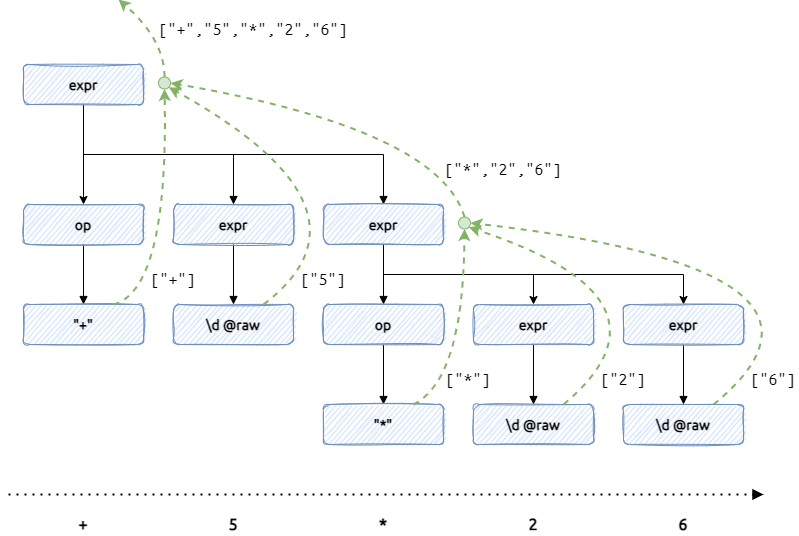

The diagram above was exported from draw.io. Its source (the exported page's mxGraphModel, read from the mxfile embedded in the PNG):
<mxGraphModel dx="3716" dy="1154" grid="1" gridSize="10" guides="1" tooltips="1" connect="1" arrows="1" fold="1" page="1" pageScale="1" pageWidth="827" pageHeight="1169" math="0" shadow="0">
  <root>
    <mxCell id="0" />
    <mxCell id="1" parent="0" />
    <mxCell id="2" style="edgeStyle=orthogonalEdgeStyle;rounded=0;sketch=0;orthogonalLoop=1;jettySize=auto;html=1;exitX=0.5;exitY=1;exitDx=0;exitDy=0;shadow=0;labelBackgroundColor=none;fontFamily=Ubuntu;fontSize=14;fontSource=https%3A%2F%2Ffonts.googleapis.com%2Fcss%3Ffamily%3DUbuntu;entryX=0.5;entryY=0;entryDx=0;entryDy=0;fontStyle=1" edge="1" source="5" target="17" parent="1">
      <mxGeometry relative="1" as="geometry">
        <mxPoint x="-295" y="105" as="targetPoint" />
      </mxGeometry>
    </mxCell>
    <mxCell id="3" style="edgeStyle=orthogonalEdgeStyle;rounded=0;sketch=0;orthogonalLoop=1;jettySize=auto;html=1;exitX=0.5;exitY=1;exitDx=0;exitDy=0;entryX=0.5;entryY=0;entryDx=0;entryDy=0;shadow=0;labelBackgroundColor=none;fontFamily=Ubuntu Mono;fontSource=https%3A%2F%2Ffonts.googleapis.com%2Fcss%3Ffamily%3DUbuntu%2BMono;fontSize=14;endArrow=block;endFill=1;fontStyle=1" edge="1" source="5" target="11" parent="1">
      <mxGeometry relative="1" as="geometry">
        <Array as="points">
          <mxPoint x="-295" y="155" />
          <mxPoint x="-145" y="155" />
        </Array>
      </mxGeometry>
    </mxCell>
    <mxCell id="4" style="edgeStyle=orthogonalEdgeStyle;rounded=0;sketch=0;orthogonalLoop=1;jettySize=auto;html=1;exitX=0.5;exitY=1;exitDx=0;exitDy=0;entryX=0.5;entryY=0;entryDx=0;entryDy=0;shadow=0;labelBackgroundColor=none;fontFamily=Ubuntu Mono;fontSource=https%3A%2F%2Ffonts.googleapis.com%2Fcss%3Ffamily%3DUbuntu%2BMono;fontSize=14;endArrow=block;endFill=1;fontStyle=1" edge="1" source="5" target="15" parent="1">
      <mxGeometry relative="1" as="geometry">
        <Array as="points">
          <mxPoint x="-295" y="155" />
          <mxPoint x="5" y="155" />
        </Array>
      </mxGeometry>
    </mxCell>
    <mxCell id="5" value="&lt;span style=&quot;font-size: 14px;&quot;&gt;expr&lt;/span&gt;" style="rounded=1;whiteSpace=wrap;html=1;fontSize=14;glass=0;strokeWidth=1;shadow=0;fontFamily=Ubuntu;labelBackgroundColor=none;sketch=1;fillColor=#dae8fc;strokeColor=#6c8ebf;fontSource=https%3A%2F%2Ffonts.googleapis.com%2Fcss%3Ffamily%3DUbuntu;fontStyle=1" vertex="1" parent="1">
      <mxGeometry x="-355" y="65" width="120" height="40" as="geometry" />
    </mxCell>
    <mxCell id="6" value="+" style="text;html=1;strokeColor=none;fillColor=none;align=center;verticalAlign=middle;whiteSpace=wrap;rounded=0;shadow=0;labelBackgroundColor=none;fontFamily=Ubuntu Mono;fontSize=18;fontSource=https%3A%2F%2Ffonts.googleapis.com%2Fcss%3Ffamily%3DUbuntu%2BMono;fontStyle=1" vertex="1" parent="1">
      <mxGeometry x="-315" y="515" width="40" height="20" as="geometry" />
    </mxCell>
    <mxCell id="7" value="5" style="text;html=1;strokeColor=none;fillColor=none;align=center;verticalAlign=middle;whiteSpace=wrap;rounded=0;shadow=0;labelBackgroundColor=none;fontFamily=Ubuntu Mono;fontSize=18;fontSource=https%3A%2F%2Ffonts.googleapis.com%2Fcss%3Ffamily%3DUbuntu%2BMono;fontStyle=1" vertex="1" parent="1">
      <mxGeometry x="-165" y="515" width="40" height="20" as="geometry" />
    </mxCell>
    <mxCell id="8" value="*" style="text;html=1;strokeColor=none;fillColor=none;align=center;verticalAlign=middle;whiteSpace=wrap;rounded=0;shadow=0;labelBackgroundColor=none;fontFamily=Ubuntu Mono;fontSize=18;fontSource=https%3A%2F%2Ffonts.googleapis.com%2Fcss%3Ffamily%3DUbuntu%2BMono;fontStyle=1" vertex="1" parent="1">
      <mxGeometry x="-15" y="515" width="40" height="20" as="geometry" />
    </mxCell>
    <mxCell id="9" value="" style="endArrow=block;dashed=1;html=1;dashPattern=1 3;strokeWidth=2;shadow=0;labelBackgroundColor=none;fontFamily=Ubuntu;fontSource=https%3A%2F%2Ffonts.googleapis.com%2Fcss%3Ffamily%3DUbuntu;fontSize=14;endFill=1;" edge="1" parent="1">
      <mxGeometry width="50" height="50" relative="1" as="geometry">
        <mxPoint x="-370" y="495" as="sourcePoint" />
        <mxPoint x="385" y="495" as="targetPoint" />
      </mxGeometry>
    </mxCell>
    <mxCell id="10" style="edgeStyle=orthogonalEdgeStyle;rounded=0;sketch=0;orthogonalLoop=1;jettySize=auto;html=1;exitX=0.5;exitY=1;exitDx=0;exitDy=0;entryX=0.5;entryY=0;entryDx=0;entryDy=0;shadow=0;labelBackgroundColor=none;fontFamily=Ubuntu Mono;fontSource=https%3A%2F%2Ffonts.googleapis.com%2Fcss%3Ffamily%3DUbuntu%2BMono;fontSize=14;endArrow=block;endFill=1;fontStyle=1" edge="1" source="11" target="19" parent="1">
      <mxGeometry relative="1" as="geometry" />
    </mxCell>
    <mxCell id="11" value="&lt;span style=&quot;font-size: 14px;&quot;&gt;expr&lt;/span&gt;" style="rounded=1;whiteSpace=wrap;html=1;fontSize=14;glass=0;strokeWidth=1;shadow=0;fontFamily=Ubuntu;labelBackgroundColor=none;sketch=1;fillColor=#dae8fc;strokeColor=#6c8ebf;fontSource=https%3A%2F%2Ffonts.googleapis.com%2Fcss%3Ffamily%3DUbuntu;fontStyle=1" vertex="1" parent="1">
      <mxGeometry x="-205" y="205" width="120" height="40" as="geometry" />
    </mxCell>
    <mxCell id="12" style="edgeStyle=orthogonalEdgeStyle;rounded=0;sketch=0;orthogonalLoop=1;jettySize=auto;html=1;exitX=0.5;exitY=1;exitDx=0;exitDy=0;entryX=0.5;entryY=0;entryDx=0;entryDy=0;shadow=0;labelBackgroundColor=none;fontFamily=Ubuntu Mono;fontSource=https%3A%2F%2Ffonts.googleapis.com%2Fcss%3Ffamily%3DUbuntu%2BMono;fontSize=14;endArrow=block;endFill=1;fontStyle=1" edge="1" source="15" target="25" parent="1">
      <mxGeometry relative="1" as="geometry">
        <mxPoint x="5" y="305" as="targetPoint" />
      </mxGeometry>
    </mxCell>
    <mxCell id="13" style="edgeStyle=orthogonalEdgeStyle;rounded=0;orthogonalLoop=1;jettySize=auto;html=1;exitX=0.5;exitY=1;exitDx=0;exitDy=0;entryX=0.5;entryY=0;entryDx=0;entryDy=0;fontSize=14;" edge="1" source="15" target="21" parent="1">
      <mxGeometry relative="1" as="geometry" />
    </mxCell>
    <mxCell id="14" style="edgeStyle=orthogonalEdgeStyle;rounded=0;orthogonalLoop=1;jettySize=auto;html=1;exitX=0.5;exitY=1;exitDx=0;exitDy=0;entryX=0.5;entryY=0;entryDx=0;entryDy=0;fontSize=14;" edge="1" source="15" target="23" parent="1">
      <mxGeometry relative="1" as="geometry" />
    </mxCell>
    <mxCell id="15" value="&lt;span style=&quot;font-size: 14px;&quot;&gt;expr&lt;/span&gt;" style="rounded=1;whiteSpace=wrap;html=1;fontSize=14;glass=0;strokeWidth=1;shadow=0;fontFamily=Ubuntu;labelBackgroundColor=none;sketch=1;fillColor=#dae8fc;strokeColor=#6c8ebf;fontSource=https%3A%2F%2Ffonts.googleapis.com%2Fcss%3Ffamily%3DUbuntu;fontStyle=1" vertex="1" parent="1">
      <mxGeometry x="-55" y="205" width="120" height="40" as="geometry" />
    </mxCell>
    <mxCell id="16" style="edgeStyle=orthogonalEdgeStyle;rounded=0;sketch=0;orthogonalLoop=1;jettySize=auto;html=1;exitX=0.5;exitY=1;exitDx=0;exitDy=0;entryX=0.5;entryY=0;entryDx=0;entryDy=0;shadow=0;labelBackgroundColor=none;fontFamily=Ubuntu Mono;fontSource=https%3A%2F%2Ffonts.googleapis.com%2Fcss%3Ffamily%3DUbuntu%2BMono;fontSize=14;endArrow=block;endFill=1;fontStyle=1" edge="1" source="17" target="18" parent="1">
      <mxGeometry relative="1" as="geometry" />
    </mxCell>
    <mxCell id="17" value="&lt;span style=&quot;font-size: 14px;&quot;&gt;op&lt;/span&gt;" style="rounded=1;whiteSpace=wrap;html=1;fontSize=14;glass=0;strokeWidth=1;shadow=0;fontFamily=Ubuntu;labelBackgroundColor=none;sketch=1;fillColor=#dae8fc;strokeColor=#6c8ebf;fontSource=https%3A%2F%2Ffonts.googleapis.com%2Fcss%3Ffamily%3DUbuntu;fontStyle=1" vertex="1" parent="1">
      <mxGeometry x="-355" y="205" width="120" height="40" as="geometry" />
    </mxCell>
    <mxCell id="18" value="&lt;span style=&quot;font-size: 14px&quot;&gt;&quot;+&quot;&lt;/span&gt;" style="rounded=1;whiteSpace=wrap;html=1;fontSize=14;glass=0;strokeWidth=1;shadow=0;fontFamily=Ubuntu;labelBackgroundColor=none;sketch=1;fillColor=#dae8fc;strokeColor=#6c8ebf;fontSource=https%3A%2F%2Ffonts.googleapis.com%2Fcss%3Ffamily%3DUbuntu;fontStyle=1" vertex="1" parent="1">
      <mxGeometry x="-355" y="305" width="120" height="40" as="geometry" />
    </mxCell>
    <mxCell id="19" value="&lt;span style=&quot;font-size: 14px&quot;&gt;\d @raw&lt;/span&gt;" style="rounded=1;whiteSpace=wrap;html=1;fontSize=14;glass=0;strokeWidth=1;shadow=0;fontFamily=Ubuntu;labelBackgroundColor=none;sketch=1;fillColor=#dae8fc;strokeColor=#6c8ebf;fontSource=https%3A%2F%2Ffonts.googleapis.com%2Fcss%3Ffamily%3DUbuntu;fontStyle=1" vertex="1" parent="1">
      <mxGeometry x="-205" y="305" width="120" height="40" as="geometry" />
    </mxCell>
    <mxCell id="20" style="edgeStyle=orthogonalEdgeStyle;rounded=0;sketch=0;orthogonalLoop=1;jettySize=auto;html=1;exitX=0.5;exitY=1;exitDx=0;exitDy=0;entryX=0.5;entryY=0;entryDx=0;entryDy=0;shadow=0;labelBackgroundColor=none;fontFamily=Ubuntu Mono;fontSource=https%3A%2F%2Ffonts.googleapis.com%2Fcss%3Ffamily%3DUbuntu%2BMono;fontSize=14;endArrow=block;endFill=1;fontStyle=1" edge="1" source="21" target="27" parent="1">
      <mxGeometry relative="1" as="geometry" />
    </mxCell>
    <mxCell id="21" value="&lt;span style=&quot;font-size: 14px;&quot;&gt;expr&lt;/span&gt;" style="rounded=1;whiteSpace=wrap;html=1;fontSize=14;glass=0;strokeWidth=1;shadow=0;fontFamily=Ubuntu;labelBackgroundColor=none;sketch=1;fillColor=#dae8fc;strokeColor=#6c8ebf;fontSource=https%3A%2F%2Ffonts.googleapis.com%2Fcss%3Ffamily%3DUbuntu;fontStyle=1" vertex="1" parent="1">
      <mxGeometry x="95" y="305" width="120" height="40" as="geometry" />
    </mxCell>
    <mxCell id="22" style="edgeStyle=orthogonalEdgeStyle;rounded=0;sketch=0;orthogonalLoop=1;jettySize=auto;html=1;exitX=0.5;exitY=1;exitDx=0;exitDy=0;entryX=0.5;entryY=0;entryDx=0;entryDy=0;shadow=0;labelBackgroundColor=none;fontFamily=Ubuntu Mono;fontSource=https%3A%2F%2Ffonts.googleapis.com%2Fcss%3Ffamily%3DUbuntu%2BMono;fontSize=14;endArrow=block;endFill=1;fontStyle=1" edge="1" source="23" target="28" parent="1">
      <mxGeometry relative="1" as="geometry" />
    </mxCell>
    <mxCell id="23" value="&lt;span style=&quot;font-size: 14px;&quot;&gt;expr&lt;/span&gt;" style="rounded=1;whiteSpace=wrap;html=1;fontSize=14;glass=0;strokeWidth=1;shadow=0;fontFamily=Ubuntu;labelBackgroundColor=none;sketch=1;fillColor=#dae8fc;strokeColor=#6c8ebf;fontSource=https%3A%2F%2Ffonts.googleapis.com%2Fcss%3Ffamily%3DUbuntu;fontStyle=1" vertex="1" parent="1">
      <mxGeometry x="245" y="305" width="120" height="40" as="geometry" />
    </mxCell>
    <mxCell id="24" style="edgeStyle=orthogonalEdgeStyle;rounded=0;sketch=0;orthogonalLoop=1;jettySize=auto;html=1;exitX=0.5;exitY=1;exitDx=0;exitDy=0;entryX=0.5;entryY=0;entryDx=0;entryDy=0;shadow=0;labelBackgroundColor=none;fontFamily=Ubuntu Mono;fontSource=https%3A%2F%2Ffonts.googleapis.com%2Fcss%3Ffamily%3DUbuntu%2BMono;fontSize=14;endArrow=block;endFill=1;fontStyle=1" edge="1" source="25" target="26" parent="1">
      <mxGeometry relative="1" as="geometry" />
    </mxCell>
    <mxCell id="25" value="&lt;span style=&quot;font-size: 14px;&quot;&gt;op&lt;/span&gt;" style="rounded=1;whiteSpace=wrap;html=1;fontSize=14;glass=0;strokeWidth=1;shadow=0;fontFamily=Ubuntu;labelBackgroundColor=none;sketch=1;fillColor=#dae8fc;strokeColor=#6c8ebf;fontSource=https%3A%2F%2Ffonts.googleapis.com%2Fcss%3Ffamily%3DUbuntu;fontStyle=1" vertex="1" parent="1">
      <mxGeometry x="-55" y="305" width="120" height="40" as="geometry" />
    </mxCell>
    <mxCell id="26" value="&quot;*&quot;" style="rounded=1;whiteSpace=wrap;html=1;fontSize=14;glass=0;strokeWidth=1;shadow=0;fontFamily=Ubuntu;labelBackgroundColor=none;sketch=1;fillColor=#dae8fc;strokeColor=#6c8ebf;fontSource=https%3A%2F%2Ffonts.googleapis.com%2Fcss%3Ffamily%3DUbuntu;fontStyle=1" vertex="1" parent="1">
      <mxGeometry x="-55" y="405" width="120" height="40" as="geometry" />
    </mxCell>
    <mxCell id="27" value="&lt;span style=&quot;font-size: 14px&quot;&gt;\d @raw&lt;/span&gt;" style="rounded=1;whiteSpace=wrap;html=1;fontSize=14;glass=0;strokeWidth=1;shadow=0;fontFamily=Ubuntu;labelBackgroundColor=none;sketch=1;fillColor=#dae8fc;strokeColor=#6c8ebf;fontSource=https%3A%2F%2Ffonts.googleapis.com%2Fcss%3Ffamily%3DUbuntu;fontStyle=1" vertex="1" parent="1">
      <mxGeometry x="95" y="405" width="120" height="40" as="geometry" />
    </mxCell>
    <mxCell id="28" value="&lt;span style=&quot;font-size: 14px&quot;&gt;\d @raw&lt;/span&gt;" style="rounded=1;whiteSpace=wrap;html=1;fontSize=14;glass=0;strokeWidth=1;shadow=0;fontFamily=Ubuntu;labelBackgroundColor=none;sketch=1;fillColor=#dae8fc;strokeColor=#6c8ebf;fontSource=https%3A%2F%2Ffonts.googleapis.com%2Fcss%3Ffamily%3DUbuntu;fontStyle=1" vertex="1" parent="1">
      <mxGeometry x="245" y="405" width="120" height="40" as="geometry" />
    </mxCell>
    <mxCell id="29" value="2" style="text;html=1;strokeColor=none;fillColor=none;align=center;verticalAlign=middle;whiteSpace=wrap;rounded=0;shadow=0;labelBackgroundColor=none;fontFamily=Ubuntu Mono;fontSize=18;fontSource=https%3A%2F%2Ffonts.googleapis.com%2Fcss%3Ffamily%3DUbuntu%2BMono;fontStyle=1" vertex="1" parent="1">
      <mxGeometry x="135" y="515" width="40" height="20" as="geometry" />
    </mxCell>
    <mxCell id="30" value="6" style="text;html=1;strokeColor=none;fillColor=none;align=center;verticalAlign=middle;whiteSpace=wrap;rounded=0;shadow=0;labelBackgroundColor=none;fontFamily=Ubuntu Mono;fontSize=18;fontSource=https%3A%2F%2Ffonts.googleapis.com%2Fcss%3Ffamily%3DUbuntu%2BMono;fontStyle=1" vertex="1" parent="1">
      <mxGeometry x="285" y="515" width="40" height="20" as="geometry" />
    </mxCell>
    <mxCell id="31" value="" style="curved=1;endArrow=classic;html=1;fontFamily=Ubuntu Mono;fontSource=https%3A%2F%2Ffonts.googleapis.com%2Fcss%3Ffamily%3DUbuntu%2BMono;fontSize=18;exitX=0.75;exitY=0;exitDx=0;exitDy=0;dashed=1;strokeWidth=2;fillColor=#d5e8d4;strokeColor=#82b366;entryX=0.5;entryY=1;entryDx=0;entryDy=0;" edge="1" source="18" target="44" parent="1">
      <mxGeometry width="50" height="50" relative="1" as="geometry">
        <mxPoint x="-240" y="310" as="sourcePoint" />
        <mxPoint x="-210" y="110" as="targetPoint" />
        <Array as="points">
          <mxPoint x="-210" y="290" />
        </Array>
      </mxGeometry>
    </mxCell>
    <mxCell id="32" value="" style="curved=1;endArrow=classic;html=1;fontFamily=Ubuntu Mono;fontSource=https%3A%2F%2Ffonts.googleapis.com%2Fcss%3Ffamily%3DUbuntu%2BMono;fontSize=18;exitX=0.75;exitY=0;exitDx=0;exitDy=0;dashed=1;strokeWidth=2;fillColor=#d5e8d4;strokeColor=#82b366;entryX=1;entryY=1;entryDx=0;entryDy=0;" edge="1" source="19" target="44" parent="1">
      <mxGeometry width="50" height="50" relative="1" as="geometry">
        <mxPoint x="-80" y="300" as="sourcePoint" />
        <mxPoint x="-80" y="240" as="targetPoint" />
        <Array as="points">
          <mxPoint x="10" y="210" />
        </Array>
      </mxGeometry>
    </mxCell>
    <mxCell id="33" value="" style="curved=1;endArrow=classic;html=1;fontFamily=Ubuntu Mono;fontSource=https%3A%2F%2Ffonts.googleapis.com%2Fcss%3Ffamily%3DUbuntu%2BMono;fontSize=18;exitX=0.75;exitY=0;exitDx=0;exitDy=0;dashed=1;strokeWidth=2;fillColor=#d5e8d4;strokeColor=#82b366;entryX=0.5;entryY=1;entryDx=0;entryDy=0;" edge="1" source="26" target="43" parent="1">
      <mxGeometry width="50" height="50" relative="1" as="geometry">
        <mxPoint x="40" y="405" as="sourcePoint" />
        <mxPoint x="40" y="345" as="targetPoint" />
        <Array as="points">
          <mxPoint x="85" y="380" />
        </Array>
      </mxGeometry>
    </mxCell>
    <mxCell id="34" value="" style="curved=1;endArrow=classic;html=1;fontFamily=Ubuntu Mono;fontSource=https%3A%2F%2Ffonts.googleapis.com%2Fcss%3Ffamily%3DUbuntu%2BMono;fontSize=18;exitX=0.75;exitY=0;exitDx=0;exitDy=0;dashed=1;strokeWidth=2;fillColor=#d5e8d4;strokeColor=#82b366;entryX=1;entryY=1;entryDx=0;entryDy=0;" edge="1" source="27" target="43" parent="1">
      <mxGeometry width="50" height="50" relative="1" as="geometry">
        <mxPoint x="190" y="405" as="sourcePoint" />
        <mxPoint x="190" y="345" as="targetPoint" />
        <Array as="points">
          <mxPoint x="310" y="300" />
        </Array>
      </mxGeometry>
    </mxCell>
    <mxCell id="35" value="" style="curved=1;endArrow=classic;html=1;fontFamily=Ubuntu Mono;fontSource=https%3A%2F%2Ffonts.googleapis.com%2Fcss%3Ffamily%3DUbuntu%2BMono;fontSize=18;exitX=0.75;exitY=0;exitDx=0;exitDy=0;dashed=1;strokeWidth=2;fillColor=#d5e8d4;strokeColor=#82b366;entryX=1;entryY=0.5;entryDx=0;entryDy=0;" edge="1" source="28" target="43" parent="1">
      <mxGeometry width="50" height="50" relative="1" as="geometry">
        <mxPoint x="340" y="405" as="sourcePoint" />
        <mxPoint x="340" y="345" as="targetPoint" />
        <Array as="points">
          <mxPoint x="500" y="270" />
        </Array>
      </mxGeometry>
    </mxCell>
    <mxCell id="36" value="" style="curved=1;endArrow=classic;html=1;fontFamily=Ubuntu Mono;fontSource=https%3A%2F%2Ffonts.googleapis.com%2Fcss%3Ffamily%3DUbuntu%2BMono;fontSize=18;exitX=0.5;exitY=0;exitDx=0;exitDy=0;dashed=1;strokeWidth=2;fillColor=#d5e8d4;strokeColor=#82b366;entryX=1;entryY=0.5;entryDx=0;entryDy=0;" edge="1" source="43" target="44" parent="1">
      <mxGeometry width="50" height="50" relative="1" as="geometry">
        <mxPoint x="35" y="205" as="sourcePoint" />
        <mxPoint x="-80" y="130" as="targetPoint" />
        <Array as="points">
          <mxPoint x="60" y="130" />
        </Array>
      </mxGeometry>
    </mxCell>
    <mxCell id="37" value="[&quot;+&quot;]" style="text;html=1;strokeColor=none;fillColor=none;align=center;verticalAlign=middle;whiteSpace=wrap;rounded=0;shadow=0;glass=1;sketch=1;fontFamily=Ubuntu Mono;fontSource=https%3A%2F%2Ffonts.googleapis.com%2Fcss%3Ffamily%3DUbuntu%2BMono;fontSize=18;" vertex="1" parent="1">
      <mxGeometry x="-230" y="270" width="50" height="20" as="geometry" />
    </mxCell>
    <mxCell id="38" value="[&quot;5&quot;]" style="text;html=1;strokeColor=none;fillColor=none;align=center;verticalAlign=middle;whiteSpace=wrap;rounded=0;shadow=0;glass=1;sketch=1;fontFamily=Ubuntu Mono;fontSource=https%3A%2F%2Ffonts.googleapis.com%2Fcss%3Ffamily%3DUbuntu%2BMono;fontSize=18;" vertex="1" parent="1">
      <mxGeometry x="-80" y="270" width="50" height="20" as="geometry" />
    </mxCell>
    <mxCell id="39" value="[&quot;*&quot;]" style="text;html=1;strokeColor=none;fillColor=none;align=center;verticalAlign=middle;whiteSpace=wrap;rounded=0;shadow=0;glass=1;sketch=1;fontFamily=Ubuntu Mono;fontSource=https%3A%2F%2Ffonts.googleapis.com%2Fcss%3Ffamily%3DUbuntu%2BMono;fontSize=18;" vertex="1" parent="1">
      <mxGeometry x="65" y="370" width="50" height="20" as="geometry" />
    </mxCell>
    <mxCell id="40" value="[&quot;2&quot;]" style="text;html=1;strokeColor=none;fillColor=none;align=center;verticalAlign=middle;whiteSpace=wrap;rounded=0;shadow=0;glass=1;sketch=1;fontFamily=Ubuntu Mono;fontSource=https%3A%2F%2Ffonts.googleapis.com%2Fcss%3Ffamily%3DUbuntu%2BMono;fontSize=18;" vertex="1" parent="1">
      <mxGeometry x="220" y="370" width="50" height="20" as="geometry" />
    </mxCell>
    <mxCell id="41" value="[&quot;6&quot;]" style="text;html=1;strokeColor=none;fillColor=none;align=center;verticalAlign=middle;whiteSpace=wrap;rounded=0;shadow=0;glass=1;sketch=1;fontFamily=Ubuntu Mono;fontSource=https%3A%2F%2Ffonts.googleapis.com%2Fcss%3Ffamily%3DUbuntu%2BMono;fontSize=18;" vertex="1" parent="1">
      <mxGeometry x="370" y="370" width="50" height="20" as="geometry" />
    </mxCell>
    <mxCell id="42" value="[&quot;*&quot;,&quot;2&quot;,&quot;6&quot;]" style="text;html=1;strokeColor=none;fillColor=none;align=center;verticalAlign=middle;whiteSpace=wrap;rounded=0;shadow=0;glass=1;sketch=1;fontFamily=Ubuntu Mono;fontSource=https%3A%2F%2Ffonts.googleapis.com%2Fcss%3Ffamily%3DUbuntu%2BMono;fontSize=18;" vertex="1" parent="1">
      <mxGeometry x="50" y="160" width="150" height="20" as="geometry" />
    </mxCell>
    <mxCell id="43" value="" style="ellipse;whiteSpace=wrap;html=1;shadow=0;glass=1;sketch=0;fontFamily=Ubuntu Mono;fontSource=https%3A%2F%2Ffonts.googleapis.com%2Fcss%3Ffamily%3DUbuntu%2BMono;fontSize=18;fillColor=#d5e8d4;strokeColor=#82b366;" vertex="1" parent="1">
      <mxGeometry x="80" y="217.5" width="12" height="12" as="geometry" />
    </mxCell>
    <mxCell id="44" value="" style="ellipse;whiteSpace=wrap;html=1;shadow=0;glass=1;sketch=0;fontFamily=Ubuntu Mono;fontSource=https%3A%2F%2Ffonts.googleapis.com%2Fcss%3Ffamily%3DUbuntu%2BMono;fontSize=18;fillColor=#d5e8d4;strokeColor=#82b366;" vertex="1" parent="1">
      <mxGeometry x="-220" y="77.5" width="12" height="12" as="geometry" />
    </mxCell>
    <mxCell id="45" value="" style="curved=1;endArrow=classic;html=1;fontFamily=Ubuntu Mono;fontSource=https%3A%2F%2Ffonts.googleapis.com%2Fcss%3Ffamily%3DUbuntu%2BMono;fontSize=18;exitX=0.5;exitY=0;exitDx=0;exitDy=0;dashed=1;strokeWidth=2;fillColor=#d5e8d4;strokeColor=#82b366;" edge="1" source="44" parent="1">
      <mxGeometry width="50" height="50" relative="1" as="geometry">
        <mxPoint x="-250" y="35.5" as="sourcePoint" />
        <mxPoint x="-260" as="targetPoint" />
        <Array as="points">
          <mxPoint x="-214" y="40" />
        </Array>
      </mxGeometry>
    </mxCell>
    <mxCell id="46" value="[&quot;+&quot;,&quot;5&quot;,&quot;*&quot;,&quot;2&quot;,&quot;6&quot;]" style="text;html=1;strokeColor=none;fillColor=none;align=center;verticalAlign=middle;whiteSpace=wrap;rounded=0;shadow=0;glass=1;sketch=1;fontFamily=Ubuntu Mono;fontSource=https%3A%2F%2Ffonts.googleapis.com%2Fcss%3Ffamily%3DUbuntu%2BMono;fontSize=18;" vertex="1" parent="1">
      <mxGeometry x="-200" y="20" width="150" height="20" as="geometry" />
    </mxCell>
  </root>
</mxGraphModel>